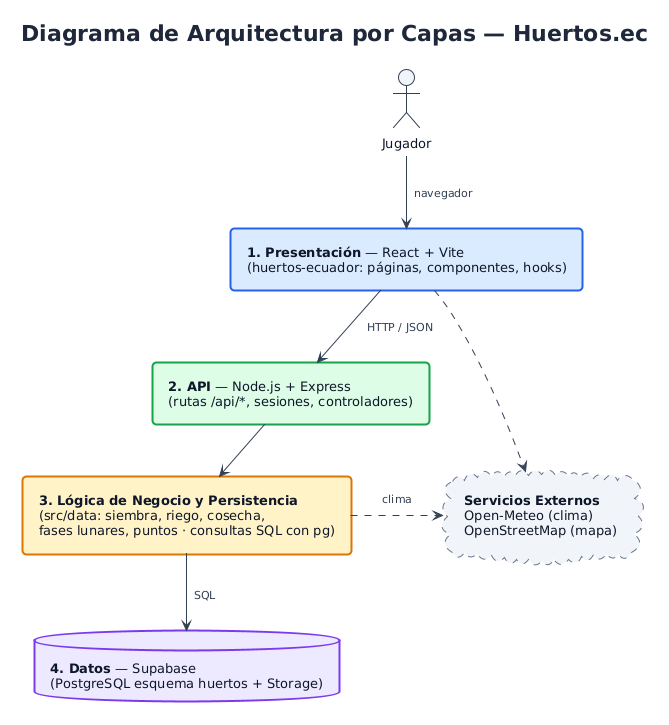

The diagram above was rendered by PlantUML. Its source (embedded in the PNG):
@startuml arquitectura_capas
!include estilo_moderno.puml
skinparam ranksep 45
skinparam nodesep 50
skinparam rectangle {
  BackgroundColor #F8FAFC
  BorderColor #94A3B8
  FontColor #0F172A
  FontSize 13
}

title Diagrama de Arquitectura por Capas — Huertos.ec

actor "Jugador" as jugador

rectangle "**1. Presentación** — React + Vite\n(huertos-ecuador: páginas, componentes, hooks)" as presentacion #DBEAFE;line:2563EB;line.bold
rectangle "**2. API** — Node.js + Express\n(rutas /api/*, sesiones, controladores)" as api #DCFCE7;line:16A34A;line.bold
rectangle "**3. Lógica de Negocio y Persistencia**\n(src/data: siembra, riego, cosecha,\nfases lunares, puntos · consultas SQL con pg)" as negocio #FEF3C7;line:D97706;line.bold
database "**4. Datos** — Supabase\n(PostgreSQL esquema huertos + Storage)" as datos #EDE9FE;line:7C3AED;line.bold

cloud "**Servicios Externos**\nOpen-Meteo (clima)\nOpenStreetMap (mapa)" as externos #F1F5F9;line:64748B;line.dashed

jugador -down-> presentacion : navegador
presentacion -down-> api : HTTP / JSON
api -down-> negocio
negocio -down-> datos : SQL
presentacion .right.> externos
negocio .right.> externos : clima

@enduml